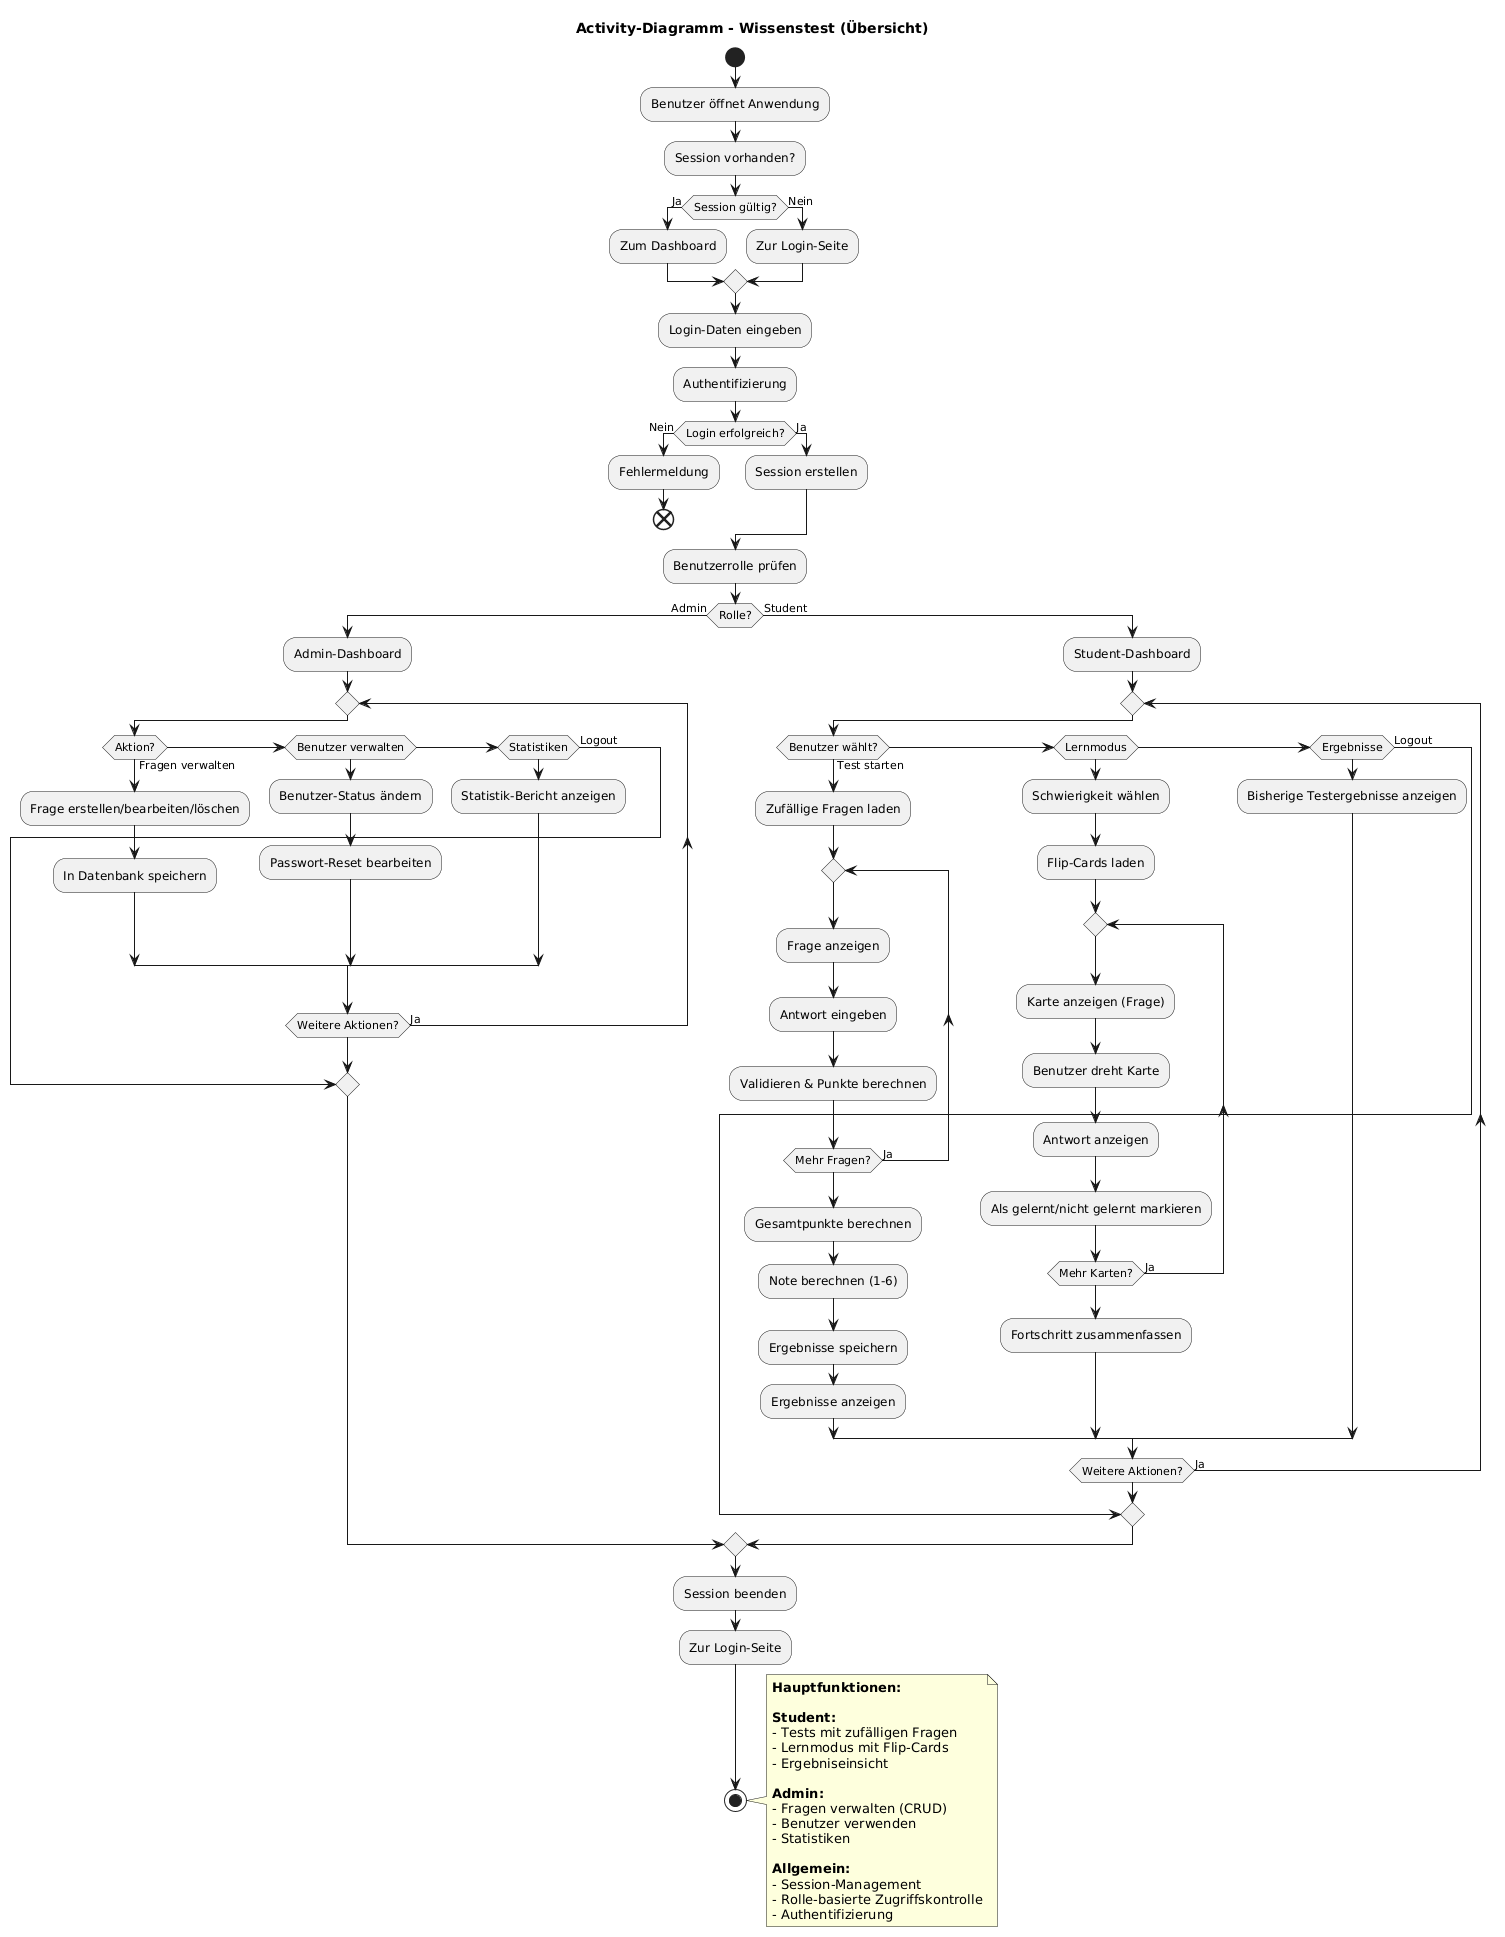

The diagram above was rendered by PlantUML. Its source (embedded in the PNG):
@startuml
title Activity-Diagramm - Wissenstest (Übersicht)

start
:Benutzer öffnet Anwendung;

:Session vorhanden?;
if (Session gültig?) then (Ja)
    :Zum Dashboard;
else (Nein)
    :Zur Login-Seite;
endif

:Login-Daten eingeben;
:Authentifizierung;

if (Login erfolgreich?) then (Nein)
    :Fehlermeldung;
    end
else (Ja)
    :Session erstellen;
endif

:Benutzerrolle prüfen;

if (Rolle?) then (Admin)
    
    :Admin-Dashboard;
    
    repeat
        if (Aktion?) then (Fragen verwalten)
            :Frage erstellen/bearbeiten/löschen;
            :In Datenbank speichern;
        else if (Benutzer verwalten)
            :Benutzer-Status ändern;
            :Passwort-Reset bearbeiten;
        else if (Statistiken)
            :Statistik-Bericht anzeigen;
        else (Logout)
            break
        endif
        repeat while (Weitere Aktionen?) is (Ja)
    
else (Student)
    
    :Student-Dashboard;
    
    repeat
        if (Benutzer wählt?) then (Test starten)
            :Zufällige Fragen laden;
            
            repeat
                :Frage anzeigen;
                :Antwort eingeben;
                :Validieren & Punkte berechnen;
                repeat while (Mehr Fragen?) is (Ja)
            
            :Gesamtpunkte berechnen;
            :Note berechnen (1-6);
            :Ergebnisse speichern;
            :Ergebnisse anzeigen;
            
        else if (Lernmodus)
            :Schwierigkeit wählen;
            :Flip-Cards laden;
            
            repeat
                :Karte anzeigen (Frage);
                :Benutzer dreht Karte;
                :Antwort anzeigen;
                :Als gelernt/nicht gelernt markieren;
                repeat while (Mehr Karten?) is (Ja)
            
            :Fortschritt zusammenfassen;
            
        else if (Ergebnisse)
            :Bisherige Testergebnisse anzeigen;
        else (Logout)
            break
        endif
        repeat while (Weitere Aktionen?) is (Ja)

endif

:Session beenden;
:Zur Login-Seite;
stop

note right
  **Hauptfunktionen:**
  
  **Student:**
  - Tests mit zufälligen Fragen
  - Lernmodus mit Flip-Cards
  - Ergebniseinsicht
  
  **Admin:**
  - Fragen verwalten (CRUD)
  - Benutzer verwenden
  - Statistiken
  
  **Allgemein:**
  - Session-Management
  - Rolle-basierte Zugriffskontrolle
  - Authentifizierung
end note
@enduml